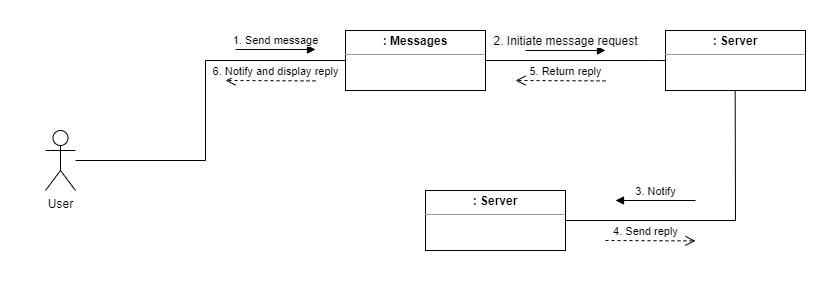

The diagram above was exported from draw.io. Its source (the exported page's mxGraphModel, read from the mxfile embedded in the PNG):
<mxGraphModel dx="370" dy="197" grid="1" gridSize="10" guides="1" tooltips="1" connect="1" arrows="1" fold="1" page="1" pageScale="1" pageWidth="850" pageHeight="1100" math="0" shadow="0">
  <root>
    <mxCell id="0" />
    <mxCell id="1" parent="0" />
    <mxCell id="fyvHMp8cKtCrOI6au9As-4" value="" style="rounded=0;whiteSpace=wrap;html=1;strokeColor=none;" vertex="1" parent="1">
      <mxGeometry x="15" y="170" width="815" height="280" as="geometry" />
    </mxCell>
    <mxCell id="kM7OM5o-GueRodNnrOpa-1" value="&lt;p style=&quot;margin:0px;margin-top:4px;text-align:center;&quot;&gt;&lt;br&gt;&lt;b&gt;: Messages&lt;/b&gt;&lt;/p&gt;" style="verticalAlign=top;align=left;overflow=fill;fontSize=12;fontFamily=Helvetica;html=1;" parent="1" vertex="1">
      <mxGeometry x="360" y="200" width="140" height="60" as="geometry" />
    </mxCell>
    <mxCell id="kM7OM5o-GueRodNnrOpa-2" value="User" style="shape=umlActor;verticalLabelPosition=bottom;verticalAlign=top;html=1;" parent="1" vertex="1">
      <mxGeometry x="60" y="300" width="30" height="60" as="geometry" />
    </mxCell>
    <mxCell id="kM7OM5o-GueRodNnrOpa-4" value="" style="endArrow=none;html=1;rounded=0;" parent="1" source="kM7OM5o-GueRodNnrOpa-2" edge="1">
      <mxGeometry width="50" height="50" relative="1" as="geometry">
        <mxPoint x="200" y="360" as="sourcePoint" />
        <mxPoint x="360" y="230" as="targetPoint" />
        <Array as="points">
          <mxPoint x="220" y="330" />
          <mxPoint x="220" y="230" />
        </Array>
      </mxGeometry>
    </mxCell>
    <mxCell id="kM7OM5o-GueRodNnrOpa-8" value="" style="endArrow=none;html=1;rounded=0;entryX=1;entryY=0.5;entryDx=0;entryDy=0;exitX=0;exitY=0.5;exitDx=0;exitDy=0;" parent="1" source="kM7OM5o-GueRodNnrOpa-9" target="kM7OM5o-GueRodNnrOpa-1" edge="1">
      <mxGeometry width="50" height="50" relative="1" as="geometry">
        <mxPoint x="800" y="340" as="sourcePoint" />
        <mxPoint x="710" y="260" as="targetPoint" />
        <Array as="points">
          <mxPoint x="670" y="230" />
        </Array>
      </mxGeometry>
    </mxCell>
    <mxCell id="kM7OM5o-GueRodNnrOpa-9" value="&lt;p style=&quot;margin:0px;margin-top:4px;text-align:center;&quot;&gt;&lt;b&gt;: Server&lt;/b&gt;&lt;/p&gt;&lt;hr size=&quot;1&quot;&gt;&lt;div style=&quot;height:2px;&quot;&gt;&lt;/div&gt;" style="verticalAlign=top;align=left;overflow=fill;fontSize=12;fontFamily=Helvetica;html=1;" parent="1" vertex="1">
      <mxGeometry x="680" y="200" width="140" height="60" as="geometry" />
    </mxCell>
    <mxCell id="kM7OM5o-GueRodNnrOpa-18" value="1. Send message" style="html=1;verticalAlign=bottom;endArrow=block;rounded=0;" parent="1" edge="1">
      <mxGeometry width="80" relative="1" as="geometry">
        <mxPoint x="250" y="219" as="sourcePoint" />
        <mxPoint x="330" y="219" as="targetPoint" />
      </mxGeometry>
    </mxCell>
    <mxCell id="kM7OM5o-GueRodNnrOpa-20" value="&lt;span style=&quot;font-size: 12px; background-color: rgb(248, 249, 250);&quot;&gt;2. Initiate message request&lt;/span&gt;" style="html=1;verticalAlign=bottom;endArrow=block;rounded=0;" parent="1" edge="1">
      <mxGeometry width="80" relative="1" as="geometry">
        <mxPoint x="540" y="220" as="sourcePoint" />
        <mxPoint x="620" y="220" as="targetPoint" />
      </mxGeometry>
    </mxCell>
    <mxCell id="kM7OM5o-GueRodNnrOpa-27" value="&lt;p style=&quot;margin:0px;margin-top:4px;text-align:center;&quot;&gt;&lt;br&gt;&lt;b&gt;: Agency&lt;/b&gt;&lt;/p&gt;" style="verticalAlign=top;align=left;overflow=fill;fontSize=12;fontFamily=Helvetica;html=1;" parent="1" vertex="1">
      <mxGeometry x="440" y="360" width="140" height="60" as="geometry" />
    </mxCell>
    <mxCell id="lW7cfQbtCuNew4Q85xd2-1" value="4. Send reply" style="html=1;verticalAlign=bottom;endArrow=open;dashed=1;endSize=8;rounded=0;" parent="1" edge="1">
      <mxGeometry x="-0.1111" relative="1" as="geometry">
        <mxPoint x="620.0000000000001" y="410.00476190476246" as="sourcePoint" />
        <mxPoint x="710" y="410.40476190476244" as="targetPoint" />
        <mxPoint as="offset" />
      </mxGeometry>
    </mxCell>
    <mxCell id="lW7cfQbtCuNew4Q85xd2-2" value="" style="endArrow=none;html=1;rounded=0;exitX=0.5;exitY=1;exitDx=0;exitDy=0;entryX=1;entryY=0.5;entryDx=0;entryDy=0;" parent="1" edge="1" target="kM7OM5o-GueRodNnrOpa-27">
      <mxGeometry width="50" height="50" relative="1" as="geometry">
        <mxPoint x="749.6600000000001" y="260" as="sourcePoint" />
        <mxPoint x="749.6600000000001" y="360" as="targetPoint" />
        <Array as="points">
          <mxPoint x="750" y="390" />
        </Array>
      </mxGeometry>
    </mxCell>
    <mxCell id="fyvHMp8cKtCrOI6au9As-3" style="edgeStyle=none;rounded=0;orthogonalLoop=1;jettySize=auto;html=1;entryX=0;entryY=0.537;entryDx=0;entryDy=0;entryPerimeter=0;" edge="1" parent="1" source="kM7OM5o-GueRodNnrOpa-27" target="kM7OM5o-GueRodNnrOpa-27">
      <mxGeometry relative="1" as="geometry" />
    </mxCell>
    <mxCell id="fyvHMp8cKtCrOI6au9As-5" value="3. Notify" style="html=1;verticalAlign=bottom;endArrow=block;rounded=0;" edge="1" parent="1">
      <mxGeometry width="80" relative="1" as="geometry">
        <mxPoint x="710" y="370" as="sourcePoint" />
        <mxPoint x="630" y="370" as="targetPoint" />
      </mxGeometry>
    </mxCell>
    <mxCell id="fyvHMp8cKtCrOI6au9As-6" value="5. Return reply" style="html=1;verticalAlign=bottom;endArrow=open;dashed=1;endSize=8;rounded=0;" edge="1" parent="1">
      <mxGeometry x="-0.1111" relative="1" as="geometry">
        <mxPoint x="620" y="250.40476190476238" as="sourcePoint" />
        <mxPoint x="530" y="250.00476190476252" as="targetPoint" />
        <mxPoint as="offset" />
      </mxGeometry>
    </mxCell>
    <mxCell id="fyvHMp8cKtCrOI6au9As-8" value="6. Notify and display reply" style="html=1;verticalAlign=bottom;endArrow=open;dashed=1;endSize=8;rounded=0;" edge="1" parent="1">
      <mxGeometry x="-0.1111" relative="1" as="geometry">
        <mxPoint x="330" y="250.40476190476238" as="sourcePoint" />
        <mxPoint x="240" y="250.00476190476252" as="targetPoint" />
        <mxPoint as="offset" />
      </mxGeometry>
    </mxCell>
    <mxCell id="fyvHMp8cKtCrOI6au9As-9" value="&lt;p style=&quot;margin:0px;margin-top:4px;text-align:center;&quot;&gt;&lt;b&gt;: Messages&lt;/b&gt;&lt;/p&gt;&lt;hr size=&quot;1&quot;&gt;&lt;div style=&quot;height:2px;&quot;&gt;&lt;/div&gt;" style="verticalAlign=top;align=left;overflow=fill;fontSize=12;fontFamily=Helvetica;html=1;" vertex="1" parent="1">
      <mxGeometry x="360" y="200" width="140" height="60" as="geometry" />
    </mxCell>
    <mxCell id="fyvHMp8cKtCrOI6au9As-10" value="&lt;p style=&quot;margin:0px;margin-top:4px;text-align:center;&quot;&gt;&lt;b&gt;: Server&lt;/b&gt;&lt;/p&gt;&lt;hr size=&quot;1&quot;&gt;&lt;div style=&quot;height:2px;&quot;&gt;&lt;/div&gt;" style="verticalAlign=top;align=left;overflow=fill;fontSize=12;fontFamily=Helvetica;html=1;" vertex="1" parent="1">
      <mxGeometry x="440" y="360" width="140" height="60" as="geometry" />
    </mxCell>
  </root>
</mxGraphModel>